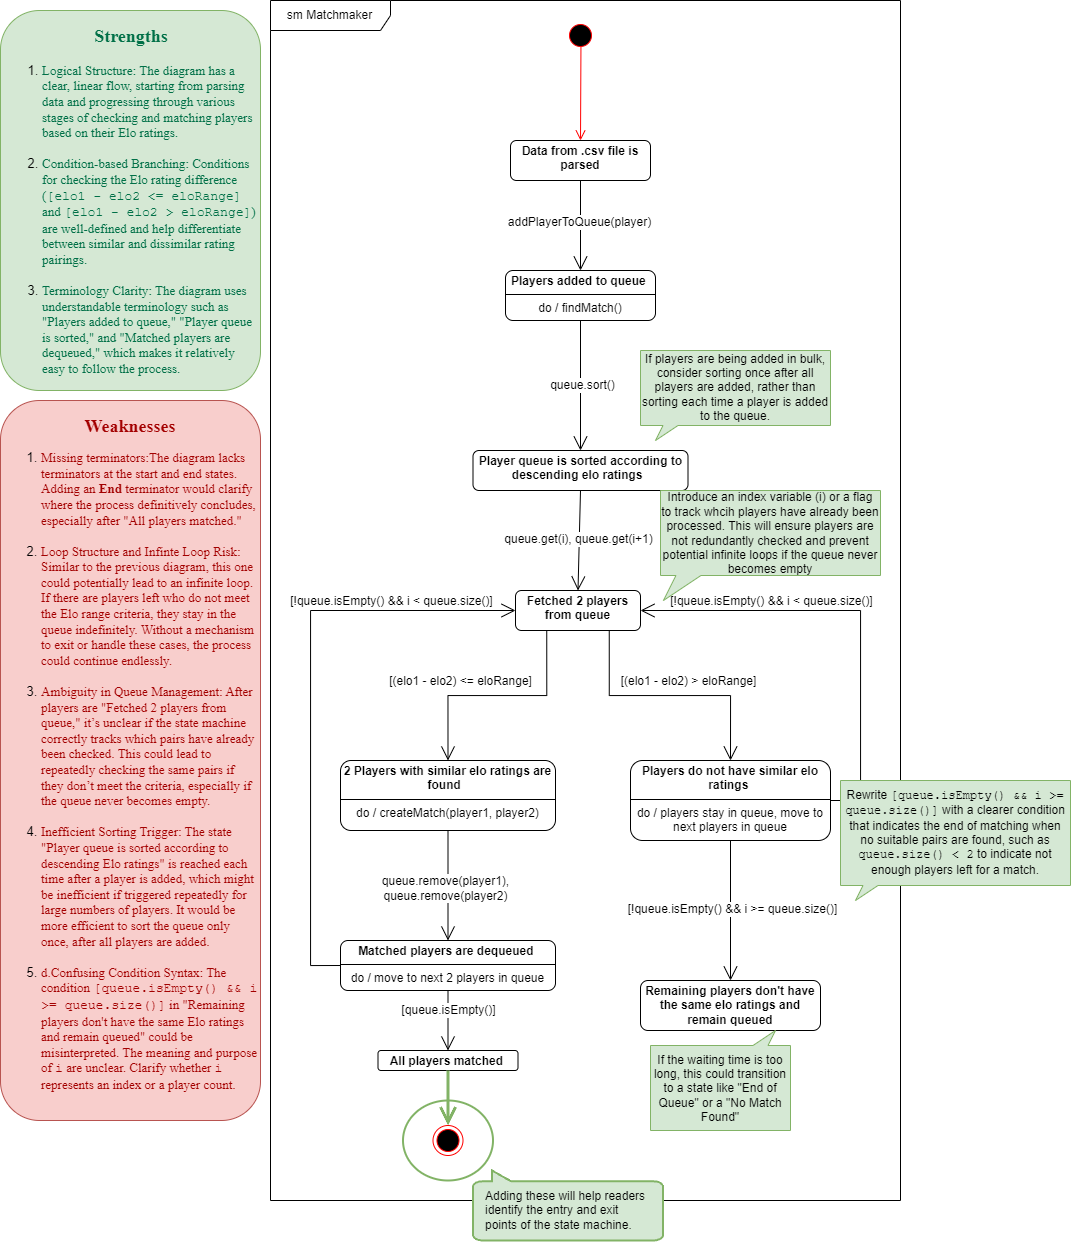

The diagram above was exported from draw.io. Its source (the exported page's mxGraphModel, read from the mxfile embedded in the PNG):
<mxGraphModel dx="2075" dy="596" grid="1" gridSize="10" guides="1" tooltips="1" connect="1" arrows="1" fold="1" page="0" pageScale="1" pageWidth="850" pageHeight="1100" math="0" shadow="0">
  <root>
    <mxCell id="0" />
    <mxCell id="1" parent="0" />
    <mxCell id="PLgZjWsrnCtM2MHi_RCp-52" value="&lt;p style=&quot;margin:0px;margin-top:4px;text-align:center;&quot;&gt;&lt;b&gt;Data from .csv file is parsed&lt;/b&gt;&lt;/p&gt;" style="verticalAlign=middle;align=middle;overflow=fill;html=1;whiteSpace=wrap;rounded=1;" parent="1" vertex="1">
      <mxGeometry x="-230" y="960" width="140" height="40" as="geometry" />
    </mxCell>
    <mxCell id="PLgZjWsrnCtM2MHi_RCp-53" value="" style="ellipse;html=1;shape=startState;fillColor=#000000;strokeColor=#ff0000;" parent="1" vertex="1">
      <mxGeometry x="-175" y="840" width="30" height="30" as="geometry" />
    </mxCell>
    <mxCell id="PLgZjWsrnCtM2MHi_RCp-54" value="" style="html=1;verticalAlign=bottom;endArrow=open;endSize=8;strokeColor=#ff0000;rounded=0;fontSize=12;entryX=0.5;entryY=0;entryDx=0;entryDy=0;exitX=0.515;exitY=0.866;exitDx=0;exitDy=0;exitPerimeter=0;" parent="1" source="PLgZjWsrnCtM2MHi_RCp-53" target="PLgZjWsrnCtM2MHi_RCp-52" edge="1">
      <mxGeometry relative="1" as="geometry">
        <mxPoint x="-160" y="940" as="targetPoint" />
      </mxGeometry>
    </mxCell>
    <mxCell id="PLgZjWsrnCtM2MHi_RCp-55" value="&lt;p style=&quot;margin:0px;margin-top:4px;text-align:center;&quot;&gt;&lt;b&gt;Players added to queue&amp;nbsp;&lt;/b&gt;&lt;/p&gt;&lt;hr size=&quot;1&quot; style=&quot;border-style:solid;&quot;&gt;&lt;div style=&quot;height:2px;&quot;&gt;do / findMatch()&lt;/div&gt;" style="verticalAlign=middle;align=middle;overflow=fill;html=1;whiteSpace=wrap;rounded=1;" parent="1" vertex="1">
      <mxGeometry x="-235" y="1090" width="150" height="50" as="geometry" />
    </mxCell>
    <mxCell id="PLgZjWsrnCtM2MHi_RCp-56" value="" style="endArrow=open;endFill=1;endSize=12;html=1;rounded=0;fontSize=12;curved=1;entryX=0.5;entryY=0;entryDx=0;entryDy=0;" parent="1" target="PLgZjWsrnCtM2MHi_RCp-55" edge="1">
      <mxGeometry width="160" relative="1" as="geometry">
        <mxPoint x="-160" y="1000" as="sourcePoint" />
        <mxPoint x="-20" y="1050" as="targetPoint" />
      </mxGeometry>
    </mxCell>
    <mxCell id="PLgZjWsrnCtM2MHi_RCp-57" value="addPlayerToQueue(player)" style="edgeLabel;html=1;align=center;verticalAlign=middle;resizable=0;points=[];fontSize=12;" parent="PLgZjWsrnCtM2MHi_RCp-56" vertex="1" connectable="0">
      <mxGeometry x="-0.0902" y="-3" relative="1" as="geometry">
        <mxPoint x="1" as="offset" />
      </mxGeometry>
    </mxCell>
    <mxCell id="PLgZjWsrnCtM2MHi_RCp-59" value="" style="endArrow=open;endFill=1;endSize=12;html=1;rounded=0;fontSize=12;curved=1;exitX=0.5;exitY=1;exitDx=0;exitDy=0;entryX=0.5;entryY=0;entryDx=0;entryDy=0;" parent="1" source="PLgZjWsrnCtM2MHi_RCp-55" target="PLgZjWsrnCtM2MHi_RCp-61" edge="1">
      <mxGeometry width="160" relative="1" as="geometry">
        <mxPoint x="-180" y="1200" as="sourcePoint" />
        <mxPoint x="-160" y="1250" as="targetPoint" />
      </mxGeometry>
    </mxCell>
    <mxCell id="PLgZjWsrnCtM2MHi_RCp-60" value="queue.sort()" style="edgeLabel;html=1;align=center;verticalAlign=middle;resizable=0;points=[];fontSize=12;" parent="PLgZjWsrnCtM2MHi_RCp-59" vertex="1" connectable="0">
      <mxGeometry x="-0.0113" y="1" relative="1" as="geometry">
        <mxPoint as="offset" />
      </mxGeometry>
    </mxCell>
    <mxCell id="PLgZjWsrnCtM2MHi_RCp-61" value="&lt;p style=&quot;margin:0px;margin-top:4px;text-align:center;&quot;&gt;&lt;b&gt;Player queue is sorted according to descending elo ratings&amp;nbsp;&amp;nbsp;&lt;/b&gt;&lt;/p&gt;&lt;div style=&quot;height:2px;&quot;&gt;&lt;br&gt;&lt;/div&gt;" style="verticalAlign=middle;align=middle;overflow=fill;html=1;whiteSpace=wrap;rounded=1;" parent="1" vertex="1">
      <mxGeometry x="-267.5" y="1270" width="215" height="40" as="geometry" />
    </mxCell>
    <mxCell id="PLgZjWsrnCtM2MHi_RCp-63" value="&lt;p style=&quot;margin:0px;margin-top:4px;text-align:center;&quot;&gt;&lt;b&gt;2 Players with similar elo ratings are found&amp;nbsp;&amp;nbsp;&lt;/b&gt;&lt;/p&gt;&lt;hr size=&quot;1&quot; style=&quot;border-style:solid;&quot;&gt;&lt;div style=&quot;height:2px;&quot;&gt;do / createMatch(player1, player2)&lt;/div&gt;" style="verticalAlign=middle;align=middle;overflow=fill;html=1;whiteSpace=wrap;rounded=1;" parent="1" vertex="1">
      <mxGeometry x="-400" y="1580" width="215" height="70" as="geometry" />
    </mxCell>
    <mxCell id="PLgZjWsrnCtM2MHi_RCp-70" value="" style="endArrow=open;endFill=1;endSize=12;html=1;rounded=0;fontSize=12;exitX=0.25;exitY=1;exitDx=0;exitDy=0;entryX=0.5;entryY=0;entryDx=0;entryDy=0;edgeStyle=orthogonalEdgeStyle;" parent="1" source="PLgZjWsrnCtM2MHi_RCp-78" target="PLgZjWsrnCtM2MHi_RCp-63" edge="1">
      <mxGeometry width="160" relative="1" as="geometry">
        <mxPoint x="-180" y="1520" as="sourcePoint" />
        <mxPoint x="-20" y="1520" as="targetPoint" />
      </mxGeometry>
    </mxCell>
    <mxCell id="PLgZjWsrnCtM2MHi_RCp-71" value="[(elo1 - elo2) &amp;lt;= eloRange]" style="edgeLabel;html=1;align=center;verticalAlign=middle;resizable=0;points=[];fontSize=12;" parent="PLgZjWsrnCtM2MHi_RCp-70" vertex="1" connectable="0">
      <mxGeometry x="-0.0257" relative="1" as="geometry">
        <mxPoint x="-40" y="-15" as="offset" />
      </mxGeometry>
    </mxCell>
    <mxCell id="PLgZjWsrnCtM2MHi_RCp-72" value="&lt;p style=&quot;margin:0px;margin-top:4px;text-align:center;&quot;&gt;&lt;b&gt;Matched players are dequeued&amp;nbsp;&lt;/b&gt;&lt;/p&gt;&lt;hr size=&quot;1&quot; style=&quot;border-style:solid;&quot;&gt;&lt;div style=&quot;height:2px;&quot;&gt;do / move to next 2 players in queue&lt;/div&gt;" style="verticalAlign=middle;align=middle;overflow=fill;html=1;whiteSpace=wrap;rounded=1;" parent="1" vertex="1">
      <mxGeometry x="-400" y="1760" width="215" height="50" as="geometry" />
    </mxCell>
    <mxCell id="PLgZjWsrnCtM2MHi_RCp-73" value="" style="endArrow=open;endFill=1;endSize=12;html=1;rounded=0;fontSize=12;curved=1;exitX=0.5;exitY=1;exitDx=0;exitDy=0;entryX=0.5;entryY=0;entryDx=0;entryDy=0;" parent="1" source="PLgZjWsrnCtM2MHi_RCp-63" target="PLgZjWsrnCtM2MHi_RCp-72" edge="1">
      <mxGeometry width="160" relative="1" as="geometry">
        <mxPoint x="-180" y="1520" as="sourcePoint" />
        <mxPoint x="-20" y="1520" as="targetPoint" />
      </mxGeometry>
    </mxCell>
    <mxCell id="PLgZjWsrnCtM2MHi_RCp-74" value="queue.remove(player1),&lt;div&gt;queue.remove(player2)&lt;/div&gt;" style="edgeLabel;html=1;align=center;verticalAlign=middle;resizable=0;points=[];fontSize=12;" parent="PLgZjWsrnCtM2MHi_RCp-73" vertex="1" connectable="0">
      <mxGeometry x="0.0434" y="-2" relative="1" as="geometry">
        <mxPoint x="-1" as="offset" />
      </mxGeometry>
    </mxCell>
    <mxCell id="PLgZjWsrnCtM2MHi_RCp-75" value="" style="endArrow=open;endFill=1;endSize=12;html=1;rounded=0;fontSize=12;exitX=0;exitY=0.5;exitDx=0;exitDy=0;entryX=0;entryY=0.5;entryDx=0;entryDy=0;edgeStyle=orthogonalEdgeStyle;" parent="1" source="PLgZjWsrnCtM2MHi_RCp-72" target="PLgZjWsrnCtM2MHi_RCp-78" edge="1">
      <mxGeometry width="160" relative="1" as="geometry">
        <mxPoint x="-200" y="1800" as="sourcePoint" />
        <mxPoint x="-110" y="1560" as="targetPoint" />
        <Array as="points">
          <mxPoint x="-430" y="1785" />
          <mxPoint x="-430" y="1430" />
        </Array>
      </mxGeometry>
    </mxCell>
    <mxCell id="PLgZjWsrnCtM2MHi_RCp-76" value="[!queue.isEmpty() &amp;amp;&amp;amp; i &amp;lt; queue.size()]" style="edgeLabel;html=1;align=center;verticalAlign=middle;resizable=0;points=[];fontSize=12;" parent="PLgZjWsrnCtM2MHi_RCp-75" vertex="1" connectable="0">
      <mxGeometry x="0.0026" y="2" relative="1" as="geometry">
        <mxPoint x="82" y="-99" as="offset" />
      </mxGeometry>
    </mxCell>
    <mxCell id="PLgZjWsrnCtM2MHi_RCp-78" value="&lt;p style=&quot;margin:0px;margin-top:4px;text-align:center;&quot;&gt;&lt;b&gt;Fetched 2 players from queue&lt;/b&gt;&lt;/p&gt;" style="verticalAlign=middle;align=middle;overflow=fill;html=1;whiteSpace=wrap;rounded=1;" parent="1" vertex="1">
      <mxGeometry x="-225" y="1410" width="125" height="40" as="geometry" />
    </mxCell>
    <mxCell id="PLgZjWsrnCtM2MHi_RCp-79" value="" style="endArrow=open;endFill=1;endSize=12;html=1;rounded=0;fontSize=12;curved=1;exitX=0.5;exitY=1;exitDx=0;exitDy=0;entryX=0.5;entryY=0;entryDx=0;entryDy=0;" parent="1" source="PLgZjWsrnCtM2MHi_RCp-61" target="PLgZjWsrnCtM2MHi_RCp-78" edge="1">
      <mxGeometry width="160" relative="1" as="geometry">
        <mxPoint x="-20" y="1370" as="sourcePoint" />
        <mxPoint x="140" y="1370" as="targetPoint" />
      </mxGeometry>
    </mxCell>
    <mxCell id="PLgZjWsrnCtM2MHi_RCp-80" value="&lt;span style=&quot;text-align: start; text-wrap-mode: wrap;&quot;&gt;queue.get(i), queue.get(i+1)&lt;/span&gt;" style="edgeLabel;html=1;align=center;verticalAlign=middle;resizable=0;points=[];fontSize=12;" parent="PLgZjWsrnCtM2MHi_RCp-79" vertex="1" connectable="0">
      <mxGeometry x="-0.0239" y="-1" relative="1" as="geometry">
        <mxPoint as="offset" />
      </mxGeometry>
    </mxCell>
    <mxCell id="PLgZjWsrnCtM2MHi_RCp-81" value="&lt;p style=&quot;margin:0px;margin-top:4px;text-align:center;&quot;&gt;&lt;b&gt;Players do not have similar elo ratings&amp;nbsp;&lt;/b&gt;&lt;/p&gt;&lt;hr size=&quot;1&quot; style=&quot;border-style:solid;&quot;&gt;&lt;div style=&quot;height:2px;&quot;&gt;do / players stay in queue, move to next players in queue&lt;/div&gt;" style="verticalAlign=middle;align=middle;overflow=fill;html=1;whiteSpace=wrap;rounded=1;" parent="1" vertex="1">
      <mxGeometry x="-110" y="1580" width="200" height="80" as="geometry" />
    </mxCell>
    <mxCell id="PLgZjWsrnCtM2MHi_RCp-82" value="" style="endArrow=open;endFill=1;endSize=12;html=1;rounded=0;fontSize=12;exitX=0.75;exitY=1;exitDx=0;exitDy=0;entryX=0.5;entryY=0;entryDx=0;entryDy=0;edgeStyle=orthogonalEdgeStyle;" parent="1" source="PLgZjWsrnCtM2MHi_RCp-78" target="PLgZjWsrnCtM2MHi_RCp-81" edge="1">
      <mxGeometry width="160" relative="1" as="geometry">
        <mxPoint x="-120" y="1530" as="sourcePoint" />
        <mxPoint x="40" y="1530" as="targetPoint" />
      </mxGeometry>
    </mxCell>
    <mxCell id="PLgZjWsrnCtM2MHi_RCp-83" value="[(elo1 - elo2) &amp;gt; eloRange]" style="edgeLabel;html=1;align=center;verticalAlign=middle;resizable=0;points=[];fontSize=12;" parent="PLgZjWsrnCtM2MHi_RCp-82" vertex="1" connectable="0">
      <mxGeometry x="-0.0127" y="-3" relative="1" as="geometry">
        <mxPoint x="20" y="-18" as="offset" />
      </mxGeometry>
    </mxCell>
    <mxCell id="PLgZjWsrnCtM2MHi_RCp-84" value="" style="endArrow=open;endFill=1;endSize=12;html=1;rounded=0;fontSize=12;exitX=1;exitY=0.5;exitDx=0;exitDy=0;entryX=1;entryY=0.5;entryDx=0;entryDy=0;edgeStyle=orthogonalEdgeStyle;" parent="1" source="PLgZjWsrnCtM2MHi_RCp-81" target="PLgZjWsrnCtM2MHi_RCp-78" edge="1">
      <mxGeometry width="160" relative="1" as="geometry">
        <mxPoint x="-472" y="1795" as="sourcePoint" />
        <mxPoint x="-325" y="1420" as="targetPoint" />
        <Array as="points">
          <mxPoint x="120" y="1620" />
          <mxPoint x="120" y="1430" />
        </Array>
      </mxGeometry>
    </mxCell>
    <mxCell id="PLgZjWsrnCtM2MHi_RCp-85" value="[!queue.isEmpty() &amp;amp;&amp;amp; i &amp;lt; queue.size()]" style="edgeLabel;html=1;align=center;verticalAlign=middle;resizable=0;points=[];fontSize=12;" parent="PLgZjWsrnCtM2MHi_RCp-84" vertex="1" connectable="0">
      <mxGeometry x="0.0026" y="2" relative="1" as="geometry">
        <mxPoint x="-89" y="-12" as="offset" />
      </mxGeometry>
    </mxCell>
    <mxCell id="PLgZjWsrnCtM2MHi_RCp-86" value="" style="endArrow=open;endFill=1;endSize=12;html=1;rounded=0;fontSize=12;curved=1;exitX=0.5;exitY=1;exitDx=0;exitDy=0;entryX=0.5;entryY=0;entryDx=0;entryDy=0;" parent="1" source="PLgZjWsrnCtM2MHi_RCp-72" target="PLgZjWsrnCtM2MHi_RCp-88" edge="1">
      <mxGeometry width="160" relative="1" as="geometry">
        <mxPoint x="-462" y="1805" as="sourcePoint" />
        <mxPoint x="-50" y="1880" as="targetPoint" />
      </mxGeometry>
    </mxCell>
    <mxCell id="PLgZjWsrnCtM2MHi_RCp-87" value="[queue.isEmpty()]" style="edgeLabel;html=1;align=center;verticalAlign=middle;resizable=0;points=[];fontSize=12;" parent="PLgZjWsrnCtM2MHi_RCp-86" vertex="1" connectable="0">
      <mxGeometry x="0.0026" y="2" relative="1" as="geometry">
        <mxPoint x="-2" y="-11" as="offset" />
      </mxGeometry>
    </mxCell>
    <mxCell id="PLgZjWsrnCtM2MHi_RCp-88" value="&lt;p style=&quot;margin:0px;margin-top:4px;text-align:center;&quot;&gt;&lt;b&gt;All players matched&amp;nbsp;&lt;/b&gt;&lt;/p&gt;" style="verticalAlign=middle;align=middle;overflow=fill;html=1;whiteSpace=wrap;rounded=1;" parent="1" vertex="1">
      <mxGeometry x="-362.5" y="1870" width="140" height="20" as="geometry" />
    </mxCell>
    <mxCell id="PLgZjWsrnCtM2MHi_RCp-91" value="" style="endArrow=open;endFill=1;endSize=12;html=1;rounded=0;fontSize=12;curved=1;exitX=0.5;exitY=1;exitDx=0;exitDy=0;entryX=0.5;entryY=0;entryDx=0;entryDy=0;" parent="1" source="PLgZjWsrnCtM2MHi_RCp-81" target="PLgZjWsrnCtM2MHi_RCp-93" edge="1">
      <mxGeometry width="160" relative="1" as="geometry">
        <mxPoint x="-30" y="1750" as="sourcePoint" />
        <mxPoint x="-70" y="1860" as="targetPoint" />
      </mxGeometry>
    </mxCell>
    <mxCell id="PLgZjWsrnCtM2MHi_RCp-92" value="[!queue.isEmpty() &amp;amp;&amp;amp; i &amp;gt;= queue.size()]" style="edgeLabel;html=1;align=center;verticalAlign=middle;resizable=0;points=[];fontSize=12;" parent="PLgZjWsrnCtM2MHi_RCp-91" vertex="1" connectable="0">
      <mxGeometry x="-0.0263" y="1" relative="1" as="geometry">
        <mxPoint as="offset" />
      </mxGeometry>
    </mxCell>
    <mxCell id="PLgZjWsrnCtM2MHi_RCp-93" value="&lt;p style=&quot;margin:0px;margin-top:4px;text-align:center;&quot;&gt;&lt;b&gt;Remaining players don't have the same elo ratings and remain queued&lt;/b&gt;&lt;/p&gt;" style="verticalAlign=middle;align=middle;overflow=fill;html=1;whiteSpace=wrap;rounded=1;" parent="1" vertex="1">
      <mxGeometry x="-100" y="1800" width="180" height="50" as="geometry" />
    </mxCell>
    <mxCell id="PLgZjWsrnCtM2MHi_RCp-96" value="sm Matchmaker" style="shape=umlFrame;whiteSpace=wrap;html=1;pointerEvents=0;width=120;height=30;" parent="1" vertex="1">
      <mxGeometry x="-470" y="820" width="630" height="1200" as="geometry" />
    </mxCell>
    <mxCell id="tiP0QEYesvlqCqLTi0_3-1" value="&lt;h2 style=&quot;text-align: center;&quot;&gt;&lt;font face=&quot;Times New Roman&quot; color=&quot;#007047&quot;&gt;Strengths&lt;/font&gt;&lt;/h2&gt;&lt;p&gt;&lt;/p&gt;&lt;ol style=&quot;font-size: 13px;&quot;&gt;&lt;li&gt;&lt;font face=&quot;VNT75sn-bxKzNVb-god0&quot; color=&quot;#007047&quot; style=&quot;font-size: 13px;&quot;&gt;Logical Structure: The diagram has a clear, linear flow, starting from parsing data and progressing through various stages of checking and matching players based on their Elo ratings.&lt;br&gt;&lt;br&gt;&lt;/font&gt;&lt;/li&gt;&lt;li&gt;&lt;font face=&quot;VNT75sn-bxKzNVb-god0&quot; color=&quot;#007047&quot; style=&quot;font-size: 13px;&quot;&gt;Condition-based Branching: Conditions for checking the Elo rating difference (&lt;code&gt;[elo1 - elo2 &amp;lt;= eloRange]&lt;/code&gt; and &lt;code&gt;[elo1 - elo2 &amp;gt; eloRange]&lt;/code&gt;) are well-defined and help differentiate between similar and dissimilar rating pairings.&lt;br&gt;&lt;br&gt;&lt;/font&gt;&lt;/li&gt;&lt;li&gt;&lt;font face=&quot;VNT75sn-bxKzNVb-god0&quot; color=&quot;#007047&quot; style=&quot;font-size: 13px;&quot;&gt;Terminology Clarity: The diagram uses understandable terminology such as &quot;Players added to queue,&quot; &quot;Player queue is sorted,&quot; and &quot;Matched players are dequeued,&quot; which makes it relatively easy to follow the process.&amp;nbsp;&lt;/font&gt;&lt;/li&gt;&lt;/ol&gt;&lt;p&gt;&lt;/p&gt;" style="rounded=1;whiteSpace=wrap;html=1;align=left;fillColor=#d5e8d4;strokeColor=#82b366;" vertex="1" parent="1">
      <mxGeometry x="-740" y="830" width="260" height="380" as="geometry" />
    </mxCell>
    <mxCell id="tiP0QEYesvlqCqLTi0_3-2" value="&lt;font color=&quot;#a30000&quot; face=&quot;Times New Roman&quot; style=&quot;font-size: 18px;&quot;&gt;&lt;b style=&quot;&quot;&gt;Weaknesses&lt;/b&gt;&lt;/font&gt;&lt;div style=&quot;text-align: left; font-size: 13px;&quot;&gt;&lt;ol&gt;&lt;li&gt;&lt;font style=&quot;font-size: 13px;&quot; color=&quot;#a30000&quot; face=&quot;BokkU9iArcdWKMxMv_KA&quot;&gt;Missing terminators:The diagram lacks terminators at the start and end states. Adding an &lt;strong&gt;End&lt;/strong&gt; terminator would clarify where the process definitively concludes, especially after &quot;All players matched.&quot;&lt;br&gt;&lt;br&gt;&lt;/font&gt;&lt;/li&gt;&lt;li&gt;&lt;font style=&quot;font-size: 13px;&quot; color=&quot;#a30000&quot; face=&quot;BokkU9iArcdWKMxMv_KA&quot;&gt;Loop Structure and Infinte Loop Risk:&amp;nbsp; Similar to the previous diagram, this one could potentially lead to an infinite loop. If there are players left who do not meet the Elo range criteria, they stay in the queue indefinitely. Without a mechanism to exit or handle these cases, the process could continue endlessly.&lt;br&gt;&lt;/font&gt;&lt;br&gt;&lt;/li&gt;&lt;li&gt;&lt;span style=&quot;color: rgb(163, 0, 0); font-family: BokkU9iArcdWKMxMv_KA;&quot;&gt;Ambiguity in Queue Management: After players are &quot;Fetched 2 players from queue,&quot; it’s unclear if the state machine correctly tracks which pairs have already been checked. This could lead to repeatedly checking the same pairs if they don’t meet the criteria, especially if the queue never becomes empty.&lt;br&gt;&lt;/span&gt;&lt;br&gt;&lt;/li&gt;&lt;li&gt;&lt;span style=&quot;color: rgb(163, 0, 0); font-family: BokkU9iArcdWKMxMv_KA;&quot;&gt;Inefficient Sorting Trigger: The state &quot;Player queue is sorted according to descending Elo ratings&quot; is reached each time after a player is added, which might be inefficient if triggered repeatedly for large numbers of players. It would be more efficient to sort the queue only once, after all players are added.&amp;nbsp;&lt;br&gt;&lt;/span&gt;&lt;br&gt;&lt;/li&gt;&lt;li&gt;&lt;span style=&quot;color: rgb(163, 0, 0); font-family: BokkU9iArcdWKMxMv_KA;&quot;&gt;d.Confusing Condition Syntax: The condition &lt;code&gt;[queue.isEmpty() &amp;amp;&amp;amp; i &amp;gt;= queue.size()]&lt;/code&gt; in &quot;Remaining players don't have the same Elo ratings and remain queued&quot; could be misinterpreted. The meaning and purpose of &lt;code&gt;i&lt;/code&gt; are unclear. Clarify whether &lt;code&gt;i&lt;/code&gt; represents an index or a player count.&lt;/span&gt;&lt;/li&gt;&lt;/ol&gt;&lt;/div&gt;" style="rounded=1;whiteSpace=wrap;html=1;fillColor=#f8cecc;strokeColor=#b85450;" vertex="1" parent="1">
      <mxGeometry x="-740" y="1220" width="260" height="720" as="geometry" />
    </mxCell>
    <mxCell id="tiP0QEYesvlqCqLTi0_3-5" value="" style="ellipse;whiteSpace=wrap;html=1;fillColor=none;strokeColor=#82b366;strokeWidth=2;" vertex="1" parent="1">
      <mxGeometry x="-337.5" y="1920" width="90" height="80" as="geometry" />
    </mxCell>
    <mxCell id="tiP0QEYesvlqCqLTi0_3-6" value="" style="html=1;verticalLabelPosition=bottom;align=center;labelBackgroundColor=#ffffff;verticalAlign=top;strokeWidth=2;strokeColor=#82b366;shadow=0;dashed=0;shape=mxgraph.ios7.icons.message;direction=west;fillColor=#d5e8d4;" vertex="1" parent="1">
      <mxGeometry x="-267.5" y="1990" width="190" height="70" as="geometry" />
    </mxCell>
    <mxCell id="tiP0QEYesvlqCqLTi0_3-7" value="Adding these will help readers identify the entry and exit points of the state machine." style="text;html=1;align=left;verticalAlign=middle;whiteSpace=wrap;rounded=0;" vertex="1" parent="1">
      <mxGeometry x="-257.5" y="2000" width="170" height="60" as="geometry" />
    </mxCell>
    <mxCell id="tiP0QEYesvlqCqLTi0_3-8" value="" style="ellipse;html=1;shape=endState;fillColor=#000000;strokeColor=#ff0000;" vertex="1" parent="1">
      <mxGeometry x="-307.5" y="1945" width="30" height="30" as="geometry" />
    </mxCell>
    <mxCell id="tiP0QEYesvlqCqLTi0_3-10" value="" style="endArrow=open;endFill=1;endSize=12;html=1;rounded=0;fontSize=12;curved=1;exitX=0.5;exitY=1;exitDx=0;exitDy=0;entryX=0.5;entryY=0;entryDx=0;entryDy=0;fillColor=#d5e8d4;strokeColor=#82b366;strokeWidth=3;" edge="1" parent="1" source="PLgZjWsrnCtM2MHi_RCp-88" target="tiP0QEYesvlqCqLTi0_3-8">
      <mxGeometry width="160" relative="1" as="geometry">
        <mxPoint x="-140" y="1810" as="sourcePoint" />
        <mxPoint x="-140" y="1950" as="targetPoint" />
      </mxGeometry>
    </mxCell>
    <mxCell id="tiP0QEYesvlqCqLTi0_3-12" value="If the waiting time is too long, this could transition to a state like &quot;End of Queue&quot; or a &quot;No Match Found&quot;" style="whiteSpace=wrap;html=1;shape=mxgraph.basic.rectCallout;dx=30;dy=15;boundedLbl=1;direction=west;fillColor=#d5e8d4;strokeColor=#82b366;" vertex="1" parent="1">
      <mxGeometry x="-90" y="1850" width="140" height="100" as="geometry" />
    </mxCell>
    <mxCell id="tiP0QEYesvlqCqLTi0_3-14" value="Introduce an index variable (i) or a flag to track whcih players have already been processed. This will ensure players are not redundantly checked and prevent potential infinite loops if the queue never becomes empty" style="whiteSpace=wrap;html=1;shape=mxgraph.basic.rectCallout;dx=27.94;dy=25;boundedLbl=1;fillColor=#d5e8d4;strokeColor=#82b366;" vertex="1" parent="1">
      <mxGeometry x="-80" y="1310" width="220" height="110" as="geometry" />
    </mxCell>
    <mxCell id="tiP0QEYesvlqCqLTi0_3-15" value="Rewrite &lt;code&gt;[queue.isEmpty() &amp;amp;&amp;amp; i &amp;gt;= queue.size()]&lt;/code&gt; with a clearer condition that indicates the end of matching when no suitable pairs are found, such as &lt;code&gt;queue.size() &amp;lt; 2&lt;/code&gt; to indicate not enough players left for a match." style="whiteSpace=wrap;html=1;shape=mxgraph.basic.rectCallout;dx=30;dy=15;boundedLbl=1;fillColor=#d5e8d4;strokeColor=#82b366;" vertex="1" parent="1">
      <mxGeometry x="100" y="1600" width="230" height="120" as="geometry" />
    </mxCell>
    <mxCell id="tiP0QEYesvlqCqLTi0_3-16" value="If players are being added in bulk, consider sorting once after all players are added, rather than sorting each time a player is added to the queue." style="whiteSpace=wrap;html=1;shape=mxgraph.basic.rectCallout;dx=30;dy=15;boundedLbl=1;fillColor=#d5e8d4;strokeColor=#82b366;" vertex="1" parent="1">
      <mxGeometry x="-100" y="1170" width="190" height="90" as="geometry" />
    </mxCell>
  </root>
</mxGraphModel>